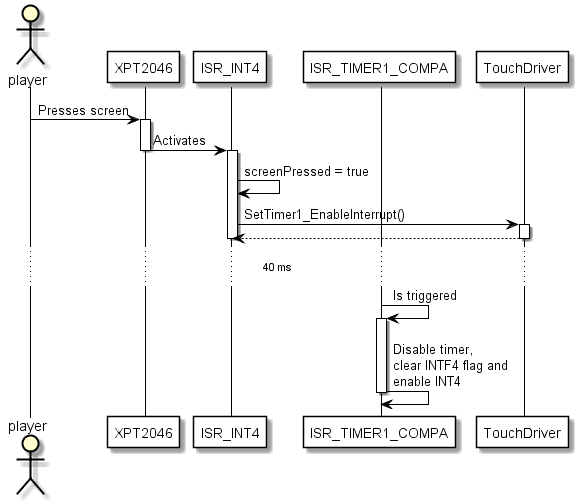

The diagram above was rendered by PlantUML. Its source (embedded in the PNG):
@startuml
skinparam sequence {
    ArrowColor Black
    ActorBorderColor Black
    LifeLineBorderColor Black
    ArrowMessageAlignment center
    ParticipantBorderColor Black
    ParticipantBackgroundColor White
    BoxBorderColor Black
}

skinparam Collections {
    BorderColor Black
    BackgroundColor White
}

actor player
participant XPT2046
participant ISR_INT4
participant ISR_TIMER1_COMPA
participant TouchDriver
player -> XPT2046 : Presses screen
activate XPT2046
XPT2046 -> ISR_INT4 : Activates
deactivate XPT2046
activate ISR_INT4
ISR_INT4 -> ISR_INT4 : screenPressed = true
ISR_INT4 -> TouchDriver : SetTimer1_EnableInterrupt()
activate TouchDriver
TouchDriver --> ISR_INT4
deactivate TouchDriver
deactivate ISR_INT4
... 40 ms ...
ISR_TIMER1_COMPA -> ISR_TIMER1_COMPA : Is triggered
activate ISR_TIMER1_COMPA
ISR_TIMER1_COMPA -> ISR_TIMER1_COMPA : Disable timer,\nclear INTF4 flag and \nenable INT4
deactivate ISR_TIMER1_COMPA
@enduml